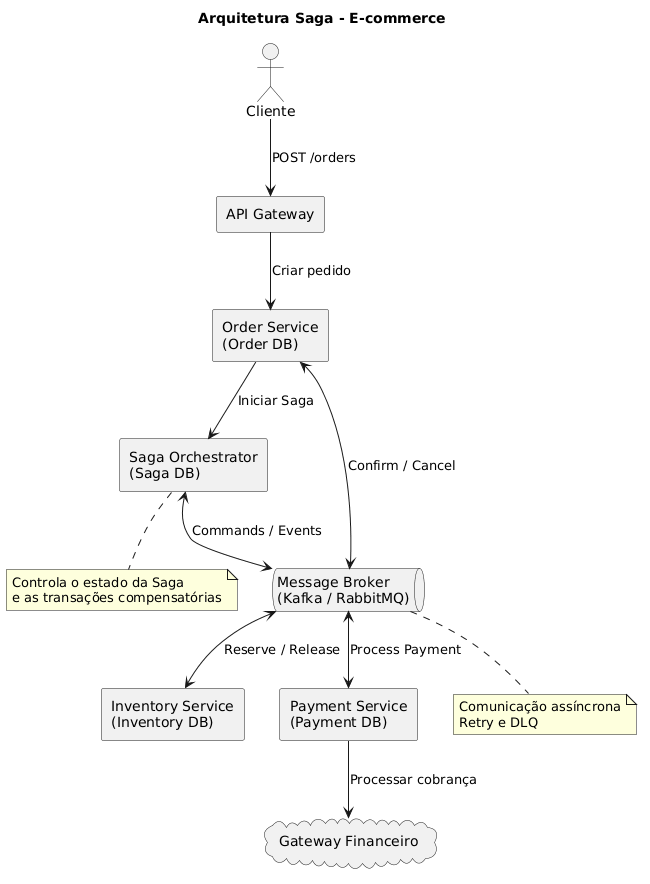

The diagram above was rendered by PlantUML. Its source (embedded in the PNG):
@startuml
title Arquitetura Saga - E-commerce

actor Cliente

rectangle "API Gateway" as API
rectangle "Order Service\n(Order DB)" as Order
rectangle "Saga Orchestrator\n(Saga DB)" as Saga
queue "Message Broker\n(Kafka / RabbitMQ)" as Broker
rectangle "Inventory Service\n(Inventory DB)" as Inventory
rectangle "Payment Service\n(Payment DB)" as Payment
cloud "Gateway Financeiro" as Gateway

Cliente --> API : POST /orders
API --> Order : Criar pedido
Order --> Saga : Iniciar Saga

Saga <--> Broker : Commands / Events
Broker <--> Inventory : Reserve / Release
Broker <--> Payment : Process Payment
Broker <--> Order : Confirm / Cancel

Payment --> Gateway : Processar cobrança

note bottom of Saga
  Controla o estado da Saga
  e as transações compensatórias
end note

note bottom of Broker
  Comunicação assíncrona
  Retry e DLQ
end note
@enduml